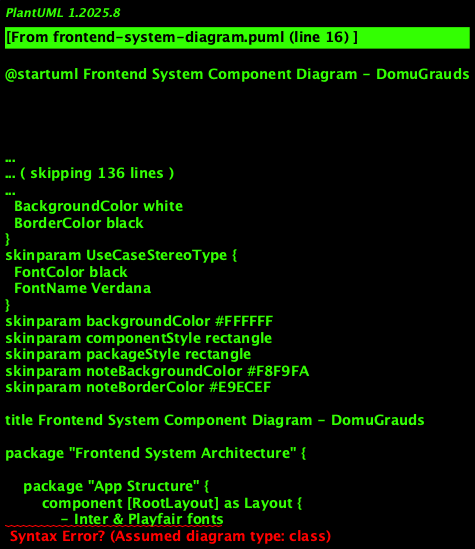

The diagram above was rendered by PlantUML. Its source (embedded in the PNG):
@startuml Frontend System Component Diagram - DomuGrauds

!theme plain
skinparam backgroundColor #FFFFFF
skinparam componentStyle rectangle
skinparam packageStyle rectangle
skinparam noteBackgroundColor #F8F9FA
skinparam noteBorderColor #E9ECEF

title Frontend System Component Diagram - DomuGrauds

package "Frontend System Architecture" {
    
    package "App Structure" {
        component [RootLayout] as Layout {
            - Inter & Playfair fonts
            - Global CSS & SCSS themes
            - Error boundary wrapper
        }
        
        component [Providers] as Providers {
            - Context providers wrapper
            - Global state management
        }
        
        component [ErrorBoundary] as ErrorBoundary {
            - Error catching
            - Fallback UI
        }
        
        component [GlobalWeatherTheme] as WeatherTheme {
            - Dynamic theme switching
            - Weather-based styling
        }
    }
    
    package "State Management Layer" {
        component [UserContext] as UserCtx {
            - Current user state
            - Users list
            - Follow/unfollow logic
            - Authentication status
        }
        
        component [ThreadContext] as ThreadCtx {
            - Threads state
            - Real-time updates
            - Thread CRUD operations
            - Search functionality
        }
        
        component [GroupContext] as GroupCtx {
            - Groups state
            - Group membership
            - Group management
            - Real-time group updates
        }
        
        component [WebSocketContext] as WSCtx {
            - WebSocket connection
            - Real-time messaging
            - Connection status
            - Message handling
        }
        
        component [NotificationContext] as NotifCtx {
            - Notifications state
            - Real-time notifications
            - Notification management
        }
        
        component [ToastContext] as ToastCtx {
            - Toast messages
            - Success/error feedback
            - Temporary notifications
        }
        
        component [TopicDayContext] as TopicCtx {
            - Daily topics
            - Topic submissions
            - Topic management
        }
        
        component [WeatherContext] as WeatherCtx {
            - Weather data
            - Theme switching
            - Weather effects
        }
    }
    
    package "Main Application" {
        component [MainApp] as MainApp {
            - Main navigation
            - Tab management
            - Content rendering
            - Keyboard shortcuts
        }
        
        component [AuthPage] as AuthPage {
            - Login/Register forms
            - Authentication UI
            - 2FA handling
        }
        
        component [Page] as Page {
            - Landing page
            - Public content
        }
    }
    
    package "Navigation System" {
        component [Sidebar] as Sidebar {
            - Navigation menu
            - Tab switching
            - User profile access
        }
        
        component [KeyboardShortcuts] as KeyboardShortcuts {
            - Global shortcuts
            - Navigation shortcuts
            - Quick actions
        }
    }
    
    package "Core Features" {
        component [Feed] as Feed {
            - Thread display
            - Filtering (all/following)
            - Real-time updates
            - Create thread button
        }
        
        component [Profile] as Profile {
            - User profile display
            - Profile editing
            - Follow/unfollow actions
            - User statistics
        }
        
        component [Groups] as Groups {
            - Group listing
            - Group creation
            - Join/leave groups
            - Group search
        }
        
        component [Notifications] as Notifications {
            - Notification list
            - Mark as read
            - Notification types
        }
        
        component [Search] as Search {
            - Global search
            - Thread search
            - User search
            - Advanced filters
        }
        
        component [Settings] as Settings {
            - User preferences
            - Theme settings
            - Account management
        }
    }
    
    package "Thread System" {
        component [ThreadCard] as ThreadCard {
            - Thread display
            - Like/dislike
            - Comments
            - Replies
            - User interactions
        }
        
        component [CreateThread] as CreateThread {
            - Thread creation form
            - Rich text editor
            - File attachments
            - Topic selection
        }
        
        component [SimpleCreateThread] as SimpleCreateThread {
            - Quick thread creation
            - Minimal UI
            - Fast posting
        }
        
        component [RealtimeChat] as RealtimeChat {
            - Live messaging
            - Typing indicators
            - Message history
            - File sharing
        }
    }
    
    package "Group System" {
        component [GroupChat] as GroupChat {
            - Group messaging
            - Member list
            - Real-time chat
            - File sharing
        }
        
        component [GroupManagement] as GroupManagement {
            - Group settings
            - Member management
            - Group editing
            - Invitation system
        }
        
        component [GroupCard] as GroupCard {
            - Group display
            - Join/leave actions
            - Group info
            - Member count
        }
    }
    
    package "UI Components" {
        component [Button] as Button
        component [Input] as Input
        component [Modal] as Modal
        component [Toast] as Toast
        component [LoadingState] as LoadingState
        component [Avatar] as Avatar
        component [Badge] as Badge
        component [Card] as Card
        component [Dropdown] as Dropdown
        component [FileUpload] as FileUpload
        component [ImageGallery] as ImageGallery
        component [VideoPlayer] as VideoPlayer
        component [AudioPlayer] as AudioPlayer
        component [RichTextEditor] as RichTextEditor
        component [MarkdownEditor] as MarkdownEditor
        component [EmojiPicker] as EmojiPicker
        component [ThemeToggle] as ThemeToggle
        component [WeatherWidget] as WeatherWidget
        component [WeatherEffects] as WeatherEffects
    }
    
    package "Utility Components" {
        component [InfiniteScroll] as InfiniteScroll
        component [VirtualScroll] as VirtualScroll
        component [LazyLoad] as LazyLoad
        component [CommandPalette] as CommandPalette
        component [DataTable] as DataTable
        component [KanbanBoard] as KanbanBoard
        component [Calendar] as Calendar
        component [Chart] as Chart
        component [ProgressBar] as ProgressBar
        component [Pagination] as Pagination
        component [Breadcrumb] as Breadcrumb
        component [Tabs] as Tabs
        component [Accordion] as Accordion
        component [Carousel] as Carousel
        component [Drawer] as Drawer
        component [Popover] as Popover
        component [Tooltip] as Tooltip
        component [ContextMenu] as ContextMenu
        component [DragAndDrop] as DragAndDrop
        component [FormBuilder] as FormBuilder
        component [CodeEditor] as CodeEditor
        component [HashtagInput] as HashtagInput
        component [Checkbox] as Checkbox
        component [Radio] as Radio
        component [Switch] as Switch
        component [Textarea] as Textarea
        component [Skeleton] as Skeleton
        component [Progress] as Progress
        component [Alert] as Alert
    }
    
    package "Admin System" {
        component [AdminPanel] as AdminPanel {
            - Admin dashboard
            - User management
            - Content moderation
        }
        
        component [DailyTopicBanner] as DailyTopicBanner {
            - Daily topic display
            - Topic promotion
        }
        
        component [TopicSubmission] as TopicSubmission {
            - Topic submission form
            - Topic creation
        }
        
        component [TopicDays] as TopicDays {
            - Topic calendar
            - Topic history
        }
    }
    
    package "Custom Hooks" {
        component [useLoading] as useLoading {
            - Loading state management
            - Error handling
            - Async operations
        }
        
        component [useRealtimeNotifications] as useRealtimeNotifications {
            - Real-time notification handling
            - Notification updates
        }
        
        component [useWebSocket] as useWebSocket {
            - WebSocket connection management
            - Message handling
        }
    }
}

' Layout and Provider Relationships
Layout --> Providers : wraps
Providers --> ErrorBoundary : error handling
Providers --> WeatherTheme : theme management
Providers --> UserCtx : provides
Providers --> ThreadCtx : provides
Providers --> GroupCtx : provides
Providers --> WSCtx : provides
Providers --> NotifCtx : provides
Providers --> ToastCtx : provides
Providers --> TopicCtx : provides
Providers --> WeatherCtx : provides

' Main App Structure
Layout --> MainApp : renders
MainApp --> AuthPage : authentication
MainApp --> Page : landing
MainApp --> Sidebar : navigation
MainApp --> KeyboardShortcuts : shortcuts

' Core Feature Integration
MainApp --> Feed : home tab
MainApp --> Profile : profile tab
MainApp --> Groups : groups tab
MainApp --> Notifications : notifications tab
MainApp --> Search : search tab
MainApp --> Settings : settings tab

' Thread System Integration
Feed --> ThreadCard : displays threads
Feed --> CreateThread : creates threads
Feed --> SimpleCreateThread : quick create
ThreadCard --> RealtimeChat : live chat
ThreadCard --> Avatar : user display
ThreadCard --> Button : interactions
ThreadCard --> Modal : modals

' Group System Integration
Groups --> GroupChat : group messaging
Groups --> GroupManagement : group admin
Groups --> GroupCard : group display
GroupChat --> RealtimeChat : live messaging
GroupChat --> FileUpload : file sharing
GroupChat --> ImageGallery : media display
GroupChat --> VideoPlayer : video content
GroupChat --> AudioPlayer : audio content

' UI Components Usage
MainApp --> Button : actions
MainApp --> Input : forms
MainApp --> Modal : overlays
MainApp --> Toast : notifications
MainApp --> LoadingState : loading
MainApp --> ThemeToggle : theme switching
MainApp --> WeatherWidget : weather display
MainApp --> WeatherEffects : weather effects

' Admin Integration
MainApp --> AdminPanel : admin access
AdminPanel --> DailyTopicBanner : topic management
AdminPanel --> TopicSubmission : topic creation
AdminPanel --> TopicDays : topic calendar

' Context Dependencies
MainApp --> UserCtx : user state
MainApp --> ThreadCtx : thread state
MainApp --> GroupCtx : group state
MainApp --> WSCtx : real-time
MainApp --> NotifCtx : notifications
MainApp --> ToastCtx : toasts
MainApp --> TopicCtx : topics
MainApp --> WeatherCtx : weather

' Custom Hooks Usage
Feed --> useLoading : async operations
ThreadCard --> useLoading : interactions
Groups --> useLoading : group operations
Notifications --> useRealtimeNotifications : live updates
MainApp --> useWebSocket : real-time features

' UI Component Dependencies
ThreadCard --> Avatar : user display
ThreadCard --> Button : interactions
ThreadCard --> Modal : replies
GroupChat --> FileUpload : attachments
GroupChat --> ImageGallery : media
GroupChat --> VideoPlayer : videos
GroupChat --> AudioPlayer : audio
CreateThread --> RichTextEditor : content
CreateThread --> FileUpload : attachments
CreateThread --> EmojiPicker : emojis
SimpleCreateThread --> Textarea : quick input
Profile --> Avatar : profile image
Profile --> Button : actions
Groups --> Card : group display
Groups --> Modal : group creation
Search --> Input : search input
Search --> DataTable : results
Settings --> Switch : toggles
Settings --> Input : preferences
AdminPanel --> DataTable : user management
AdminPanel --> Modal : admin actions

note right of MainApp
  Central orchestrator component
  that manages navigation, state,
  and renders appropriate content
  based on active tab
end note

note right of WSCtx
  Manages WebSocket connection
  for real-time features:
  - Live chat
  - Typing indicators
  - Instant notifications
  - Thread updates
end note

note right of ThreadCtx
  Centralized thread state management:
  - Thread CRUD operations
  - Real-time updates via WebSocket
  - Search functionality
  - Thread filtering
end note

note right of GroupCtx
  Group state management:
  - Group membership
  - Group creation/management
  - Real-time group updates
  - Group chat integration
end note

note right of WeatherTheme
  Dynamic theme system:
  - Night theme
  - Rainy theme
  - Snowy theme
  - Sunny theme
  - Cloudy theme
  Based on weather data
end note

@enduml